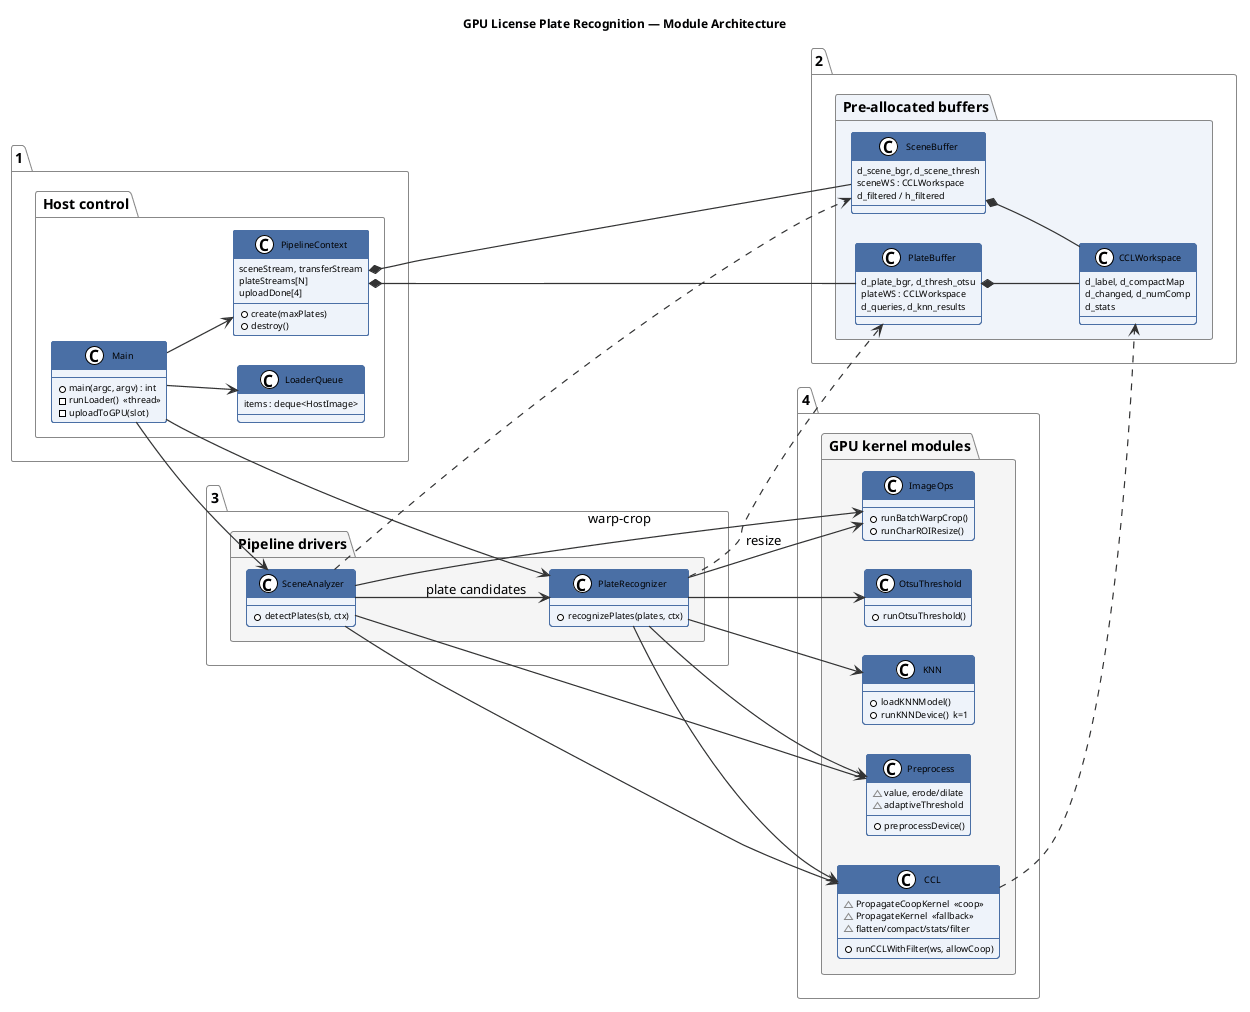

The diagram above was rendered by PlantUML. Its source (embedded in the PNG):
@startuml classdiagram
!theme plain
skinparam defaultFontName Helvetica
skinparam ClassFontSize 10
skinparam ClassAttributeFontSize 9
skinparam ClassBorderColor #4A6FA5
skinparam ClassBackgroundColor #EEF3FA
skinparam ClassHeaderBackgroundColor #4A6FA5
skinparam ClassHeaderFontColor #FFFFFF
skinparam ClassHeaderFontSize 11
skinparam PackageBorderColor #888
skinparam PackageBackgroundColor #FAFAFA
skinparam ArrowColor #333
skinparam ArrowThickness 1.2
skinparam TitleFontSize 12
skinparam TitleFontStyle bold
skinparam Nodesep 30
skinparam Ranksep 45
left to right direction

title GPU License Plate Recognition — Module Architecture

' ── Layer 1: host control ───────────────────────────────────────────────
package "1. Host control" #FAFAFA {
  class Main {
    +main(argc, argv) : int
    -runLoader()  <<thread>>
    -uploadToGPU(slot)
  }
  class LoaderQueue {
    items : deque<HostImage>
  }
  class PipelineContext {
    sceneStream, transferStream
    plateStreams[N]
    uploadDone[4]
    +create(maxPlates)
    +destroy()
  }
}

' ── Layer 2: pre-allocated buffers ──────────────────────────────────────
package "2. Pre-allocated buffers" #F0F4FA {
  class SceneBuffer {
    d_scene_bgr, d_scene_thresh
    sceneWS : CCLWorkspace
    d_filtered / h_filtered
  }
  class PlateBuffer {
    d_plate_bgr, d_thresh_otsu
    plateWS : CCLWorkspace
    d_queries, d_knn_results
  }
  class CCLWorkspace {
    d_label, d_compactMap
    d_changed, d_numComp
    d_stats
  }
}

' ── Layer 3: pipeline drivers (execution order) ─────────────────────────
package "3. Pipeline drivers" #F5F5F5 {
  class SceneAnalyzer {
    +detectPlates(sb, ctx)
  }
  class PlateRecognizer {
    +recognizePlates(plates, ctx)
  }
}

' ── Layer 4: GPU kernel modules (pipeline order) ────────────────────────
package "4. GPU kernel modules" #F5F5F5 {
  class Preprocess {
    +preprocessDevice()
    ~value, erode/dilate
    ~adaptiveThreshold
  }
  class CCL {
    +runCCLWithFilter(ws, allowCoop)
    ~PropagateCoopKernel  <<coop>>
    ~PropagateKernel  <<fallback>>
    ~flatten/compact/stats/filter
  }
  class ImageOps {
    +runBatchWarpCrop()
    +runCharROIResize()
  }
  class OtsuThreshold {
    +runOtsuThreshold()
  }
  class KNN {
    +loadKNNModel()
    +runKNNDevice()  k=1
  }
}

' ── ownership ───────────────────────────────────────────────────────────
Main            --> LoaderQueue
Main            --> PipelineContext
Main            --> SceneAnalyzer
Main            --> PlateRecognizer
PipelineContext *-- SceneBuffer
PipelineContext *-- PlateBuffer
SceneBuffer     *-- CCLWorkspace
PlateBuffer     *-- CCLWorkspace

' ── data flow down the pipeline ─────────────────────────────────────────
SceneAnalyzer   ..> SceneBuffer
SceneAnalyzer   --> Preprocess
SceneAnalyzer   --> CCL
SceneAnalyzer   --> ImageOps : warp-crop
PlateRecognizer ..> PlateBuffer
PlateRecognizer --> Preprocess
PlateRecognizer --> ImageOps : resize
PlateRecognizer --> OtsuThreshold
PlateRecognizer --> CCL
PlateRecognizer --> KNN
CCL             ..> CCLWorkspace

' ── stage 1 (scene) hands plates to stage 2 (per-plate) ─────────────────
SceneAnalyzer   ==> PlateRecognizer : plate candidates

@enduml